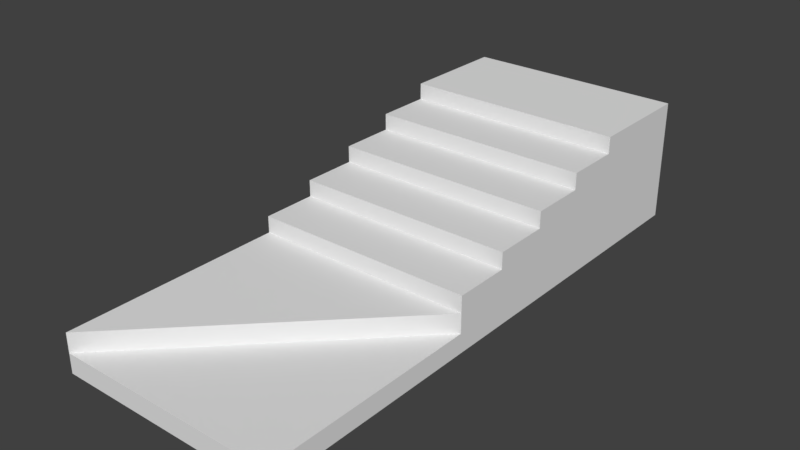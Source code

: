 # Source: StairsLeft_10x4x2.2_7.blend  (saved by Blender 2.79.0; exported with 4.5.12 LTS)
import bpy
from mathutils import Matrix  # noqa: F401  (used for matrix-valued properties, if any)

bpy.ops.wm.read_factory_settings(use_empty=True)
scene = bpy.context.scene
scene.name = 'Scene'

# ---- collections
col_collection_1 = bpy.data.collections.new('Collection 1'); scene.collection.children.link(col_collection_1)

# ---- materials (node trees are filled in below, after node groups)
mat_wallwhite = bpy.data.materials.new('WallWhite')
mat_wallwhite.alpha_threshold = 0.0
mat_wallwhite.use_transparent_shadow = False
mat_wallwhite.roughness = 0.5
mat_wallwhite.specular_intensity = 0.0
mat_wallwhite.line_color = (0.0, 0.0, 0.0, 1.0)
mat_redcarpet = bpy.data.materials.new('RedCarpet')
mat_redcarpet.alpha_threshold = 0.0
mat_redcarpet.use_transparent_shadow = False
mat_redcarpet.roughness = 0.5
mat_redcarpet.specular_intensity = 0.0

# ---- material node trees

# ---- world
world_world = bpy.data.worlds.new('World'); scene.world = world_world
world_world.color = (0.05088, 0.05088, 0.05088)
world_world.use_sun_shadow = False
world_world.sun_shadow_jitter_overblur = 0.0
world_world.cycles.sampling_method = 'MANUAL'

# ---- meshes
me_stairsleft_10x4x12_2_7 = bpy.data.meshes.new('StairsLeft_10x4x12.2_7')
me_stairsleft_10x4x12_2_7.from_pydata([(4.0, 4.371e-07, 10.0), (-6.159e-07, 4.371e-07, 10.0), (4.0, 0.35, 10.0), (-1.212e-06, 0.35, 10.0), (-8.783e-08, 0.35, 6.0), (4.0, 0.35, 6.0), (4.0, 2.623e-07, 6.0), (-4.411e-07, 2.623e-07, 6.0), (-2.186e-07, 2.186e-07, 5.0), (4.0, 1.0, 6.0), (-1.031e-06, 1.0, 6.0), (-3.319e-08, 1.0, 5.0), (4.0, 1.0, 5.0), (4.0, 2.186e-07, 5.0), (4.0, 1.3, 5.0), (-9.89e-07, 1.3, 5.0), (8.339e-09, 1.3, 4.0), (4.0, 1.3, 4.0), (4.0, 1.748e-07, 4.0), (-3.537e-07, 1.748e-07, 4.0), (4.0, 1.6, 4.0), (-9.475e-07, 1.6, 4.0), (4.987e-08, 1.6, 3.0), (4.0, 1.6, 3.0), (4.0, 1.311e-07, 3.0), (-3.099e-07, 1.311e-07, 3.0), (4.0, 1.9, 3.0), (-9.06e-07, 1.9, 3.0), (9.139e-08, 1.9, 2.0), (4.0, 1.9, 2.0), (4.0, 8.742e-08, 2.0), (-2.662e-07, 8.742e-08, 2.0), (4.0, 2.2, 2.0), (-8.645e-07, 2.2, 2.0), (1.766e-07, 2.2, -5.73e-07), (4.0, 2.2, -3.982e-07), (4.0, -6.91e-14, -1.256e-06), (-1.788e-07, -6.253e-14, -1.431e-06), (-1.213e-06, 0.7, 10.0), (-8.455e-08, 0.7, 6.0), (4.0, 0.7, 6.0), (4.0, 1.75, 2.0), (-8.623e-07, 1.75, 2.0), (4.0, 1.75, -3.785e-07), (1.788e-07, 1.75, -5.533e-07), (4.0, 4.371e-07, 10.0), (-6.159e-07, 4.371e-07, 10.0), (4.0, 0.35, 10.0), (-1.212e-06, 0.35, 10.0), (4.0, 2.623e-07, 6.0), (-4.411e-07, 2.623e-07, 6.0), (-2.186e-07, 2.186e-07, 5.0), (4.0, 2.186e-07, 5.0), (4.0, 1.748e-07, 4.0), (-3.537e-07, 1.748e-07, 4.0), (4.0, 1.311e-07, 3.0), (-3.099e-07, 1.311e-07, 3.0), (4.0, 8.742e-08, 2.0), (-2.662e-07, 8.742e-08, 2.0), (4.0, -6.91e-14, -1.256e-06), (-1.788e-07, -6.253e-14, -1.431e-06)], [(32, 41), (42, 33), (34, 44), (43, 35)], [(3, 5, 40, 38), (1, 3, 4, 7), (7, 4, 5, 6), (2, 0, 6, 5), (9, 12, 11, 10), (6, 9, 10, 7), (7, 10, 11, 8), (8, 11, 12, 13), (9, 6, 13, 12), (14, 17, 16, 15), (13, 14, 15, 8), (8, 15, 16, 19), (19, 16, 17, 18), (14, 13, 18, 17), (20, 23, 22, 21), (18, 20, 21, 19), (19, 21, 22, 25), (25, 22, 23, 24), (20, 18, 24, 23), (26, 29, 28, 27), (24, 26, 27, 25), (25, 27, 28, 31), (31, 28, 29, 30), (26, 24, 30, 29), (30, 32, 33, 31), (31, 33, 34, 37), (37, 34, 35, 36), (32, 30, 36, 35), (3, 2, 5), (39, 38, 40), (5, 4, 39, 40), (4, 3, 38, 39), (32, 35, 34, 33), (45, 46, 50, 49), (45, 47, 48, 46), (49, 50, 51, 52), (52, 51, 54, 53), (53, 54, 56, 55), (55, 56, 58, 57), (57, 58, 60, 59)])
me_stairsleft_10x4x12_2_7.polygons.foreach_set('material_index', [1, 0, 0, 1, 1, 1, 0, 0, 0, 1, 1, 0, 0, 0, 1, 1, 0, 0, 0, 1, 1, 0, 0, 0, 1, 0, 0, 0, 1, 1, 0, 0, 1, 0, 1, 0, 0, 0, 0, 0])
_uv = me_stairsleft_10x4x12_2_7.uv_layers.new(name='UVMap')
_uv.uv.foreach_set('vector', [0.2652, 0.5166, 0.2652, 0.01146, 0.2965, 0.01146, 0.2965, 0.5166, 0.9664, 0.5689, 0.9664, 0.6335, 0.2287, 0.6335, 0.2287, 0.5689, 0.0, 0.0, 0.0, 0.0, 0.0, 0.0, 0.0, 0.0, 0.8858, 0.1735, 0.9378, 0.1735, 0.9378, 0.8734, 0.8858, 0.8734, 0.4595, 0.517, 0.5488, 0.517, 0.5488, 0.8741, 0.4595, 0.8741, 0.3702, 0.517, 0.4595, 0.517, 0.4595, 0.8741, 0.3702, 0.8741, 0.5979, 0.6983, 0.5979, 0.8828, 0.4134, 0.8828, 0.4134, 0.6983, 0.0, 0.0, 0.0, 0.0, 0.0, 0.0, 0.0, 0.0, 0.1739, 0.8668, 0.01265, 0.8668, 0.01265, 0.7056, 0.1739, 0.7056, 0.898, 0.369, 0.9873, 0.369, 0.9873, 0.7262, 0.898, 0.7262, 0.782, 0.369, 0.898, 0.369, 0.898, 0.7262, 0.782, 0.7262, 0.2287, 0.9381, 0.2287, 0.6983, 0.4131, 0.6983, 0.4131, 0.9381, 0.0, 0.0, 0.0, 0.0, 0.0, 0.0, 0.0, 0.0, 0.5771, 0.4394, 0.3676, 0.4394, 0.3676, 0.2782, 0.5771, 0.2782, 0.6923, 0.369, 0.7816, 0.369, 0.7816, 0.7262, 0.6923, 0.7262, 0.5494, 0.369, 0.6923, 0.369, 0.6923, 0.7262, 0.5494, 0.7262, 0.7826, 0.458, 0.7826, 0.1629, 0.967, 0.1629, 0.967, 0.458, 0.0, 0.0, 0.0, 0.0, 0.0, 0.0, 0.0, 0.0, 0.5771, 0.7054, 0.3192, 0.7054, 0.3192, 0.5442, 0.5771, 0.5442, 0.7191, 0.01146, 0.8084, 0.01146, 0.8084, 0.3686, 0.7191, 0.3686, 0.5494, 0.01146, 0.7191, 0.01146, 0.7191, 0.3686, 0.5494, 0.3686, 0.5979, 0.5133, 0.5979, 0.1629, 0.7823, 0.1629, 0.7823, 0.5133, 0.0, 0.0, 0.0, 0.0, 0.0, 0.0, 0.0, 0.0, 0.3189, 0.7054, 0.01265, 0.7054, 0.01265, 0.5442, 0.3189, 0.5442, 0.01266, 0.892, 0.01266, 0.6955, 0.3698, 0.6955, 0.3698, 0.892, 0.2287, 0.5686, 0.2287, 0.1629, 0.5975, 0.1629, 0.5975, 0.5686, 0.1213, 0.6623, 0.1213, 0.1946, 0.9717, 0.1946, 0.9717, 0.6623, 0.3673, 0.5439, 0.01265, 0.5439, 0.01265, 0.2215, 0.3673, 0.2215, 0.2652, 0.5166, 0.01266, 0.264, 0.2652, 0.01146, 0.549, 0.264, 0.2965, 0.5166, 0.2965, 0.01146, 0.0, 0.0, 0.0, 0.0, 0.0, 0.0, 0.0, 0.0, 0.2287, 0.6335, 0.9664, 0.6335, 0.9664, 0.698, 0.2287, 0.698, 0.01266, 0.6955, 0.01266, 0.517, 0.3698, 0.517, 0.3698, 0.6955, 0.9376, 0.2381, 0.9376, 0.5757, 0.6, 0.5757, 0.6, 0.2381, 0.05875, 0.02171, 0.1428, 0.02171, 0.1428, 0.982, 0.05875, 0.982, 0.6, 0.2381, 0.6, 0.5757, 0.5156, 0.5757, 0.5156, 0.2381, 0.5156, 0.2381, 0.5156, 0.5757, 0.4312, 0.5757, 0.4312, 0.2381, 0.4312, 0.2381, 0.4312, 0.5757, 0.3468, 0.5757, 0.3468, 0.2381, 0.3468, 0.2381, 0.3468, 0.5757, 0.2624, 0.5757, 0.2624, 0.2381, 0.2624, 0.2381, 0.2624, 0.5757, 0.09364, 0.5757, 0.09364, 0.2381])
me_stairsleft_10x4x12_2_7.materials.append(mat_wallwhite)
me_stairsleft_10x4x12_2_7.materials.append(mat_redcarpet)
me_stairsleft_10x4x12_2_7.use_remesh_preserve_volume = False
me_stairsleft_10x4x12_2_7.use_remesh_preserve_attributes = False
me_stairsleft_10x4x12_2_7.use_mirror_vertex_groups = False
me_stairsleft_10x4x12_2_7.update()

# ---- objects
ob_stairsleft_10x4x2_2_7 = bpy.data.objects.new('StairsLeft_10x4x2.2_7', me_stairsleft_10x4x12_2_7)

# ---- transforms, parenting, visibility, modifiers, constraints
ob_stairsleft_10x4x2_2_7.location = (0.0, 0.0, 0.0)
ob_stairsleft_10x4x2_2_7.rotation_euler = (1.571, 0.0, 0.0)
ob_stairsleft_10x4x2_2_7.lock_rotations_4d = False
ob_stairsleft_10x4x2_2_7.empty_display_type = 'ARROWS'
ob_stairsleft_10x4x2_2_7.lineart.crease_threshold = 0.0

# ---- collection membership
col_collection_1.objects.link(ob_stairsleft_10x4x2_2_7)

# ---- scene / render settings (as saved in the file)
scene.frame_start = 1; scene.frame_end = 250; scene.frame_set(79)
scene.render.engine = 'BLENDER_EEVEE_NEXT'
scene.render.resolution_percentage = 50
scene.render.dither_intensity = 0.0
scene.cycles.use_denoising = False
scene.cycles.samples = 128
scene.cycles.sampling_pattern = 'TABULATED_SOBOL'
scene.cycles.use_adaptive_sampling = False
scene.cycles.use_light_tree = False
scene.cycles.blur_glossy = 0.0
scene.cycles.sample_clamp_indirect = 0.0
scene.view_settings.view_transform = 'Standard'
bpy.context.view_layer.update()

# ---- added for rendering (the .blend has no active camera and no usable light): camera, sun
cam_auto = bpy.data.cameras.new('AutoCamera')
cam_auto.lens = 50.0
cam_auto.sensor_width = 36.0
cam_auto.clip_end = 1000.0
ob_auto_camera = bpy.data.objects.new('AutoCamera', cam_auto)
scene.collection.objects.link(ob_auto_camera)
ob_auto_camera.location = (12.1707, -17.2049, 9.2366)
ob_auto_camera.rotation_euler = (1.09748, -7.21219e-08, 0.694738)
scene.camera = ob_auto_camera
light_auto_sun = bpy.data.lights.new('AutoSun', 'SUN')
light_auto_sun.energy = 3.0
light_auto_sun.angle = 0.0523599
ob_auto_sun = bpy.data.objects.new('AutoSun', light_auto_sun)
scene.collection.objects.link(ob_auto_sun)
ob_auto_sun.rotation_euler = (0.872665, 0.174533, 0.523599)
bpy.context.view_layer.update()
